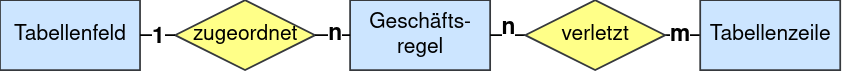

The diagram above was exported from draw.io. Its source (the exported page's mxGraphModel, read from the mxfile embedded in the PNG):
<mxGraphModel dx="909" dy="500" grid="1" gridSize="10" guides="1" tooltips="1" connect="1" arrows="1" fold="1" page="1" pageScale="1" pageWidth="827" pageHeight="1169" math="0" shadow="0">
  <root>
    <mxCell id="0" />
    <mxCell id="1" parent="0" />
    <mxCell id="_9NAlB7ti8jXS0OG2nKa-20" edge="1" parent="1" source="4E8tl9qiFLDC8F8yXxgw-35" style="endArrow=none;html=1;rounded=0;entryX=0;entryY=0.5;entryDx=0;entryDy=0;exitX=1;exitY=0.5;exitDx=0;exitDy=0;" target="4E8tl9qiFLDC8F8yXxgw-38" value="">
      <mxGeometry height="50" relative="1" width="50" as="geometry">
        <mxPoint x="350" y="530" as="sourcePoint" />
        <mxPoint x="465" y="580" as="targetPoint" />
      </mxGeometry>
    </mxCell>
    <mxCell id="4E8tl9qiFLDC8F8yXxgw-6" connectable="0" parent="_9NAlB7ti8jXS0OG2nKa-20" style="edgeLabel;html=1;align=center;verticalAlign=middle;resizable=0;points=[];fontStyle=1;fontSize=13;" value="m" vertex="1">
      <mxGeometry relative="1" x="-0.1574" as="geometry">
        <mxPoint x="-1" as="offset" />
      </mxGeometry>
    </mxCell>
    <mxCell id="4E8tl9qiFLDC8F8yXxgw-12" parent="1" style="whiteSpace=wrap;html=1;align=center;fillColor=#cce5ff;strokeColor=#36393d;" value="Geschäfts-regel" vertex="1">
      <mxGeometry height="40" width="80" x="400" y="200" as="geometry" />
    </mxCell>
    <mxCell id="4E8tl9qiFLDC8F8yXxgw-13" parent="1" style="whiteSpace=wrap;html=1;align=center;fillColor=#cce5ff;strokeColor=#36393d;" value="Tabellenfeld" vertex="1">
      <mxGeometry height="40" width="80" x="200" y="200" as="geometry" />
    </mxCell>
    <mxCell id="4E8tl9qiFLDC8F8yXxgw-15" parent="1" style="shape=rhombus;perimeter=rhombusPerimeter;whiteSpace=wrap;html=1;align=center;fillColor=#ffff88;strokeColor=#36393d;" value="zugeordnet" vertex="1">
      <mxGeometry height="40" width="80" x="300" y="200" as="geometry" />
    </mxCell>
    <mxCell id="4E8tl9qiFLDC8F8yXxgw-17" edge="1" parent="1" source="4E8tl9qiFLDC8F8yXxgw-12" style="endArrow=none;html=1;rounded=0;entryX=0;entryY=0.5;entryDx=0;entryDy=0;exitX=1;exitY=0.5;exitDx=0;exitDy=0;" target="4E8tl9qiFLDC8F8yXxgw-35" value="n">
      <mxGeometry height="50" relative="1" width="50" as="geometry">
        <Array as="points" />
        <mxPoint x="590" y="320" as="sourcePoint" />
        <mxPoint x="365" y="340" as="targetPoint" />
      </mxGeometry>
    </mxCell>
    <mxCell id="4E8tl9qiFLDC8F8yXxgw-18" connectable="0" parent="4E8tl9qiFLDC8F8yXxgw-17" style="edgeLabel;html=1;align=center;verticalAlign=middle;resizable=0;points=[];fontStyle=1;fontSize=13;" value="n" vertex="1">
      <mxGeometry relative="1" x="0.0255" y="1" as="geometry">
        <mxPoint x="-1" y="-3" as="offset" />
      </mxGeometry>
    </mxCell>
    <mxCell id="4E8tl9qiFLDC8F8yXxgw-19" edge="1" parent="1" source="4E8tl9qiFLDC8F8yXxgw-15" style="endArrow=none;html=1;rounded=0;entryX=0;entryY=0.5;entryDx=0;entryDy=0;exitX=1;exitY=0.5;exitDx=0;exitDy=0;" target="4E8tl9qiFLDC8F8yXxgw-12" value="">
      <mxGeometry height="50" relative="1" width="50" as="geometry">
        <Array as="points" />
        <mxPoint x="810" y="280" as="sourcePoint" />
        <mxPoint x="690" y="350" as="targetPoint" />
      </mxGeometry>
    </mxCell>
    <mxCell id="4E8tl9qiFLDC8F8yXxgw-20" connectable="0" parent="4E8tl9qiFLDC8F8yXxgw-19" style="edgeLabel;html=1;align=center;verticalAlign=middle;resizable=0;points=[];fontStyle=1;fontSize=13;" value="n" vertex="1">
      <mxGeometry relative="1" x="0.0255" y="1" as="geometry">
        <mxPoint as="offset" />
      </mxGeometry>
    </mxCell>
    <mxCell id="4E8tl9qiFLDC8F8yXxgw-22" edge="1" parent="1" source="4E8tl9qiFLDC8F8yXxgw-15" style="endArrow=none;html=1;rounded=0;entryX=1;entryY=0.5;entryDx=0;entryDy=0;exitX=0;exitY=0.5;exitDx=0;exitDy=0;" target="4E8tl9qiFLDC8F8yXxgw-13" value="">
      <mxGeometry height="50" relative="1" width="50" as="geometry">
        <Array as="points" />
        <mxPoint x="460" y="400" as="sourcePoint" />
        <mxPoint x="380" y="400" as="targetPoint" />
      </mxGeometry>
    </mxCell>
    <mxCell id="4E8tl9qiFLDC8F8yXxgw-23" connectable="0" parent="4E8tl9qiFLDC8F8yXxgw-22" style="edgeLabel;html=1;align=center;verticalAlign=middle;resizable=0;points=[];fontStyle=1;fontSize=13;" value="1" vertex="1">
      <mxGeometry relative="1" x="0.0255" y="1" as="geometry">
        <mxPoint as="offset" />
      </mxGeometry>
    </mxCell>
    <mxCell id="4E8tl9qiFLDC8F8yXxgw-35" parent="1" style="shape=rhombus;perimeter=rhombusPerimeter;whiteSpace=wrap;html=1;align=center;fillColor=#ffff88;strokeColor=#36393d;" value="verletzt" vertex="1">
      <mxGeometry height="40" width="80" x="500" y="200" as="geometry" />
    </mxCell>
    <mxCell id="4E8tl9qiFLDC8F8yXxgw-38" parent="1" style="whiteSpace=wrap;html=1;align=center;fillColor=#cce5ff;strokeColor=#36393d;" value="Tabellenzeile" vertex="1">
      <mxGeometry height="40" width="80" x="600" y="200" as="geometry" />
    </mxCell>
  </root>
</mxGraphModel>